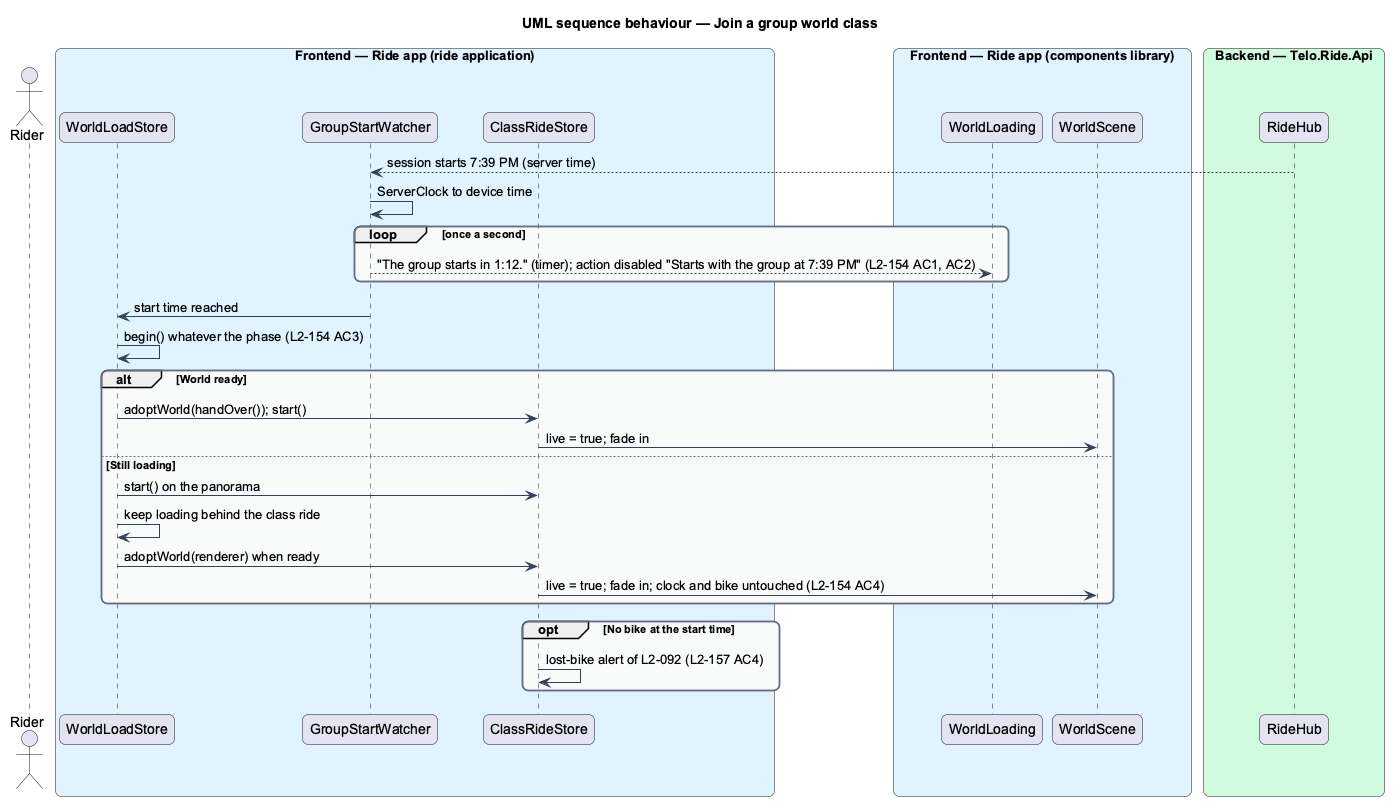

The diagram above was rendered by PlantUML. Its source (embedded in the PNG):
@startuml
title UML sequence behaviour — Join a group world class
skinparam backgroundColor #FFFFFF
skinparam shadowing false
skinparam roundcorner 12
skinparam defaultFontName Arial
skinparam ArrowColor #344054
skinparam rectangle {
  BorderColor #344054
  FontColor #101828
}
skinparam package {
  BorderColor #667085
  FontColor #101828
  BackgroundColor #F9FAFB
}
actor "Rider" as actor
box "Frontend — Ride app (ride application)" #E0F2FE
  participant "WorldLoadStore" as store
  participant "GroupStartWatcher" as watch
  participant "ClassRideStore" as ride
end box
box "Frontend — Ride app (components library)" #E0F2FE
  participant "WorldLoading" as view
  participant "WorldScene" as scene
end box
box "Backend — Telo.Ride.Api" #D1FADF
  participant "RideHub" as hub
end box
hub --> watch : session starts 7:39 PM (server time)
watch -> watch : ServerClock to device time
loop once a second
  watch --> view : "The group starts in 1:12." (timer); action disabled "Starts with the group at 7:39 PM" (L2-154 AC1, AC2)
end
watch -> store : start time reached
store -> store : begin() whatever the phase (L2-154 AC3)
alt World ready
  store -> ride : adoptWorld(handOver()); start()
  ride -> scene : live = true; fade in
else Still loading
  store -> ride : start() on the panorama
  store -> store : keep loading behind the class ride
  store -> ride : adoptWorld(renderer) when ready
  ride -> scene : live = true; fade in; clock and bike untouched (L2-154 AC4)
end
opt No bike at the start time
  ride -> ride : lost-bike alert of L2-092 (L2-157 AC4)
end
@enduml